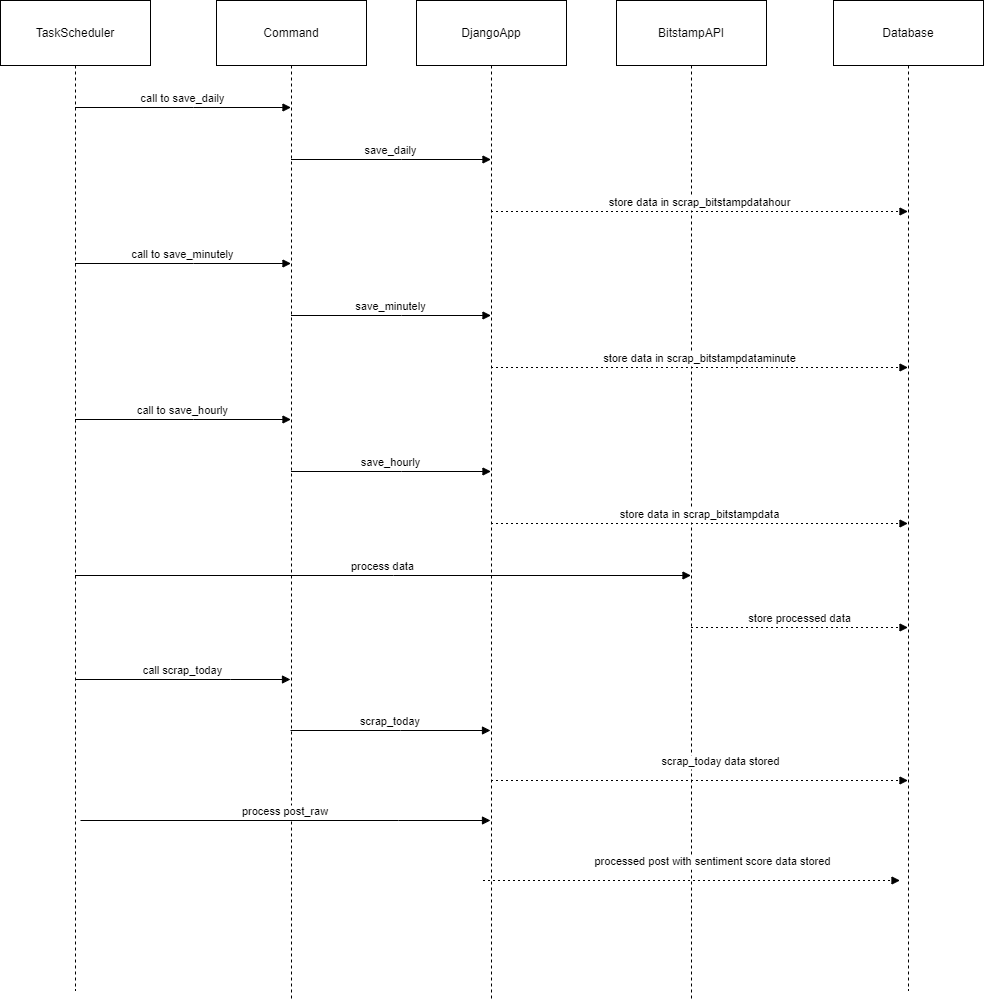

The diagram above was exported from draw.io. Its source (the exported page's mxGraphModel, read from the mxfile embedded in the PNG):
<mxGraphModel dx="1386" dy="785" grid="1" gridSize="10" guides="1" tooltips="1" connect="1" arrows="1" fold="1" page="1" pageScale="1" pageWidth="827" pageHeight="1169" math="0" shadow="0">
  <root>
    <mxCell id="0" />
    <mxCell id="1" parent="0" />
    <mxCell id="2" value="TaskScheduler" style="shape=umlLifeline;perimeter=lifelinePerimeter;whiteSpace=wrap;container=1;dropTarget=0;collapsible=0;recursiveResize=0;outlineConnect=0;portConstraint=eastwest;newEdgeStyle={&quot;edgeStyle&quot;:&quot;elbowEdgeStyle&quot;,&quot;elbow&quot;:&quot;vertical&quot;,&quot;curved&quot;:0,&quot;rounded&quot;:0};size=65;" parent="1" vertex="1">
      <mxGeometry width="150" height="990" as="geometry" />
    </mxCell>
    <mxCell id="3" value="Command" style="shape=umlLifeline;perimeter=lifelinePerimeter;whiteSpace=wrap;container=1;dropTarget=0;collapsible=0;recursiveResize=0;outlineConnect=0;portConstraint=eastwest;newEdgeStyle={&quot;edgeStyle&quot;:&quot;elbowEdgeStyle&quot;,&quot;elbow&quot;:&quot;vertical&quot;,&quot;curved&quot;:0,&quot;rounded&quot;:0};size=65;" parent="1" vertex="1">
      <mxGeometry x="216" width="150" height="1000" as="geometry" />
    </mxCell>
    <mxCell id="4" value="DjangoApp" style="shape=umlLifeline;perimeter=lifelinePerimeter;whiteSpace=wrap;container=1;dropTarget=0;collapsible=0;recursiveResize=0;outlineConnect=0;portConstraint=eastwest;newEdgeStyle={&quot;edgeStyle&quot;:&quot;elbowEdgeStyle&quot;,&quot;elbow&quot;:&quot;vertical&quot;,&quot;curved&quot;:0,&quot;rounded&quot;:0};size=65;" parent="1" vertex="1">
      <mxGeometry x="416" width="150" height="1000" as="geometry" />
    </mxCell>
    <mxCell id="5" value="BitstampAPI" style="shape=umlLifeline;perimeter=lifelinePerimeter;whiteSpace=wrap;container=1;dropTarget=0;collapsible=0;recursiveResize=0;outlineConnect=0;portConstraint=eastwest;newEdgeStyle={&quot;edgeStyle&quot;:&quot;elbowEdgeStyle&quot;,&quot;elbow&quot;:&quot;vertical&quot;,&quot;curved&quot;:0,&quot;rounded&quot;:0};size=65;" parent="1" vertex="1">
      <mxGeometry x="616" width="150" height="1000" as="geometry" />
    </mxCell>
    <mxCell id="6" value="Database" style="shape=umlLifeline;perimeter=lifelinePerimeter;whiteSpace=wrap;container=1;dropTarget=0;collapsible=0;recursiveResize=0;outlineConnect=0;portConstraint=eastwest;newEdgeStyle={&quot;edgeStyle&quot;:&quot;elbowEdgeStyle&quot;,&quot;elbow&quot;:&quot;vertical&quot;,&quot;curved&quot;:0,&quot;rounded&quot;:0};size=65;" parent="1" vertex="1">
      <mxGeometry x="833" width="150" height="990" as="geometry" />
    </mxCell>
    <mxCell id="7" value="call to save_daily" style="verticalAlign=bottom;endArrow=block;edgeStyle=elbowEdgeStyle;elbow=vertical;curved=0;rounded=0;" parent="1" source="2" target="3" edge="1">
      <mxGeometry relative="1" as="geometry">
        <Array as="points">
          <mxPoint x="193" y="107" />
        </Array>
      </mxGeometry>
    </mxCell>
    <mxCell id="8" value="save_daily" style="verticalAlign=bottom;endArrow=block;edgeStyle=elbowEdgeStyle;elbow=vertical;curved=0;rounded=0;" parent="1" source="3" target="4" edge="1">
      <mxGeometry relative="1" as="geometry">
        <Array as="points">
          <mxPoint x="401" y="159" />
        </Array>
      </mxGeometry>
    </mxCell>
    <mxCell id="9" value="store data in scrap_bitstampdatahour" style="verticalAlign=bottom;endArrow=block;edgeStyle=elbowEdgeStyle;elbow=vertical;curved=0;rounded=0;dashed=1;dashPattern=2 3;" parent="1" source="4" target="6" edge="1">
      <mxGeometry relative="1" as="geometry">
        <Array as="points">
          <mxPoint x="710" y="211" />
        </Array>
      </mxGeometry>
    </mxCell>
    <mxCell id="10" value="call to save_minutely" style="verticalAlign=bottom;endArrow=block;edgeStyle=elbowEdgeStyle;elbow=vertical;curved=0;rounded=0;" parent="1" source="2" target="3" edge="1">
      <mxGeometry relative="1" as="geometry">
        <Array as="points">
          <mxPoint x="193" y="263" />
        </Array>
      </mxGeometry>
    </mxCell>
    <mxCell id="11" value="save_minutely" style="verticalAlign=bottom;endArrow=block;edgeStyle=elbowEdgeStyle;elbow=vertical;curved=0;rounded=0;" parent="1" source="3" target="4" edge="1">
      <mxGeometry relative="1" as="geometry">
        <Array as="points">
          <mxPoint x="401" y="315" />
        </Array>
      </mxGeometry>
    </mxCell>
    <mxCell id="12" value="store data in scrap_bitstampdataminute" style="verticalAlign=bottom;endArrow=block;edgeStyle=elbowEdgeStyle;elbow=vertical;curved=0;rounded=0;dashed=1;dashPattern=2 3;" parent="1" source="4" target="6" edge="1">
      <mxGeometry relative="1" as="geometry">
        <Array as="points">
          <mxPoint x="710" y="367" />
        </Array>
      </mxGeometry>
    </mxCell>
    <mxCell id="13" value="call to save_hourly" style="verticalAlign=bottom;endArrow=block;edgeStyle=elbowEdgeStyle;elbow=vertical;curved=0;rounded=0;" parent="1" source="2" target="3" edge="1">
      <mxGeometry relative="1" as="geometry">
        <Array as="points">
          <mxPoint x="193" y="419" />
        </Array>
      </mxGeometry>
    </mxCell>
    <mxCell id="14" value="save_hourly" style="verticalAlign=bottom;endArrow=block;edgeStyle=elbowEdgeStyle;elbow=vertical;curved=0;rounded=0;" parent="1" source="3" target="4" edge="1">
      <mxGeometry relative="1" as="geometry">
        <Array as="points">
          <mxPoint x="401" y="471" />
        </Array>
      </mxGeometry>
    </mxCell>
    <mxCell id="15" value="store data in scrap_bitstampdata" style="verticalAlign=bottom;endArrow=block;edgeStyle=elbowEdgeStyle;elbow=vertical;curved=0;rounded=0;dashed=1;dashPattern=2 3;" parent="1" source="4" target="6" edge="1">
      <mxGeometry relative="1" as="geometry">
        <Array as="points">
          <mxPoint x="710" y="523" />
        </Array>
      </mxGeometry>
    </mxCell>
    <mxCell id="16" value="process data" style="verticalAlign=bottom;endArrow=block;edgeStyle=elbowEdgeStyle;elbow=vertical;curved=0;rounded=0;" parent="1" source="2" target="5" edge="1">
      <mxGeometry relative="1" as="geometry">
        <Array as="points">
          <mxPoint x="393" y="575" />
        </Array>
      </mxGeometry>
    </mxCell>
    <mxCell id="17" value="store processed data" style="verticalAlign=bottom;endArrow=block;edgeStyle=elbowEdgeStyle;elbow=vertical;curved=0;rounded=0;dashed=1;dashPattern=2 3;" parent="1" source="5" target="6" edge="1">
      <mxGeometry relative="1" as="geometry">
        <Array as="points">
          <mxPoint x="810" y="627" />
        </Array>
      </mxGeometry>
    </mxCell>
    <mxCell id="18" value="call scrap_today" style="verticalAlign=bottom;endArrow=block;edgeStyle=elbowEdgeStyle;elbow=vertical;curved=0;rounded=0;" parent="1" source="2" edge="1">
      <mxGeometry relative="1" as="geometry">
        <Array as="points">
          <mxPoint x="230" y="679" />
        </Array>
        <mxPoint x="290" y="679" as="targetPoint" />
      </mxGeometry>
    </mxCell>
    <mxCell id="19" value="scrap_today data stored" style="verticalAlign=bottom;endArrow=block;edgeStyle=elbowEdgeStyle;elbow=vertical;curved=0;rounded=0;dashed=1;dashPattern=2 3;" parent="1" edge="1">
      <mxGeometry x="0.1007" y="10" relative="1" as="geometry">
        <Array as="points">
          <mxPoint x="590" y="780" />
          <mxPoint x="710" y="751" />
        </Array>
        <mxPoint x="490.5" y="780" as="sourcePoint" />
        <mxPoint x="907.5" y="780" as="targetPoint" />
        <mxPoint x="1" as="offset" />
      </mxGeometry>
    </mxCell>
    <mxCell id="iCinVHMuTl69QwEbiFz1-19" value="scrap_today" style="verticalAlign=bottom;endArrow=block;edgeStyle=elbowEdgeStyle;elbow=vertical;curved=0;rounded=0;" parent="1" edge="1">
      <mxGeometry relative="1" as="geometry">
        <Array as="points">
          <mxPoint x="400" y="730" />
        </Array>
        <mxPoint x="290" y="730" as="sourcePoint" />
        <mxPoint x="490" y="730" as="targetPoint" />
      </mxGeometry>
    </mxCell>
    <mxCell id="va0FRngTb-tJEWoCrOu_-19" value="process post_raw" style="verticalAlign=bottom;endArrow=block;edgeStyle=elbowEdgeStyle;elbow=vertical;curved=0;rounded=0;" edge="1" parent="1">
      <mxGeometry relative="1" as="geometry">
        <Array as="points">
          <mxPoint x="398" y="820" />
        </Array>
        <mxPoint x="80" y="820" as="sourcePoint" />
        <mxPoint x="490" y="820" as="targetPoint" />
        <mxPoint as="offset" />
      </mxGeometry>
    </mxCell>
    <mxCell id="va0FRngTb-tJEWoCrOu_-20" value="processed post with sentiment score data stored" style="verticalAlign=bottom;endArrow=block;edgeStyle=elbowEdgeStyle;elbow=vertical;curved=0;rounded=0;dashed=1;dashPattern=2 3;" edge="1" parent="1">
      <mxGeometry x="0.1031" y="10" relative="1" as="geometry">
        <Array as="points">
          <mxPoint x="582" y="880" />
          <mxPoint x="702" y="851" />
        </Array>
        <mxPoint x="482.5" y="880" as="sourcePoint" />
        <mxPoint x="899.5" y="880" as="targetPoint" />
        <mxPoint as="offset" />
      </mxGeometry>
    </mxCell>
  </root>
</mxGraphModel>